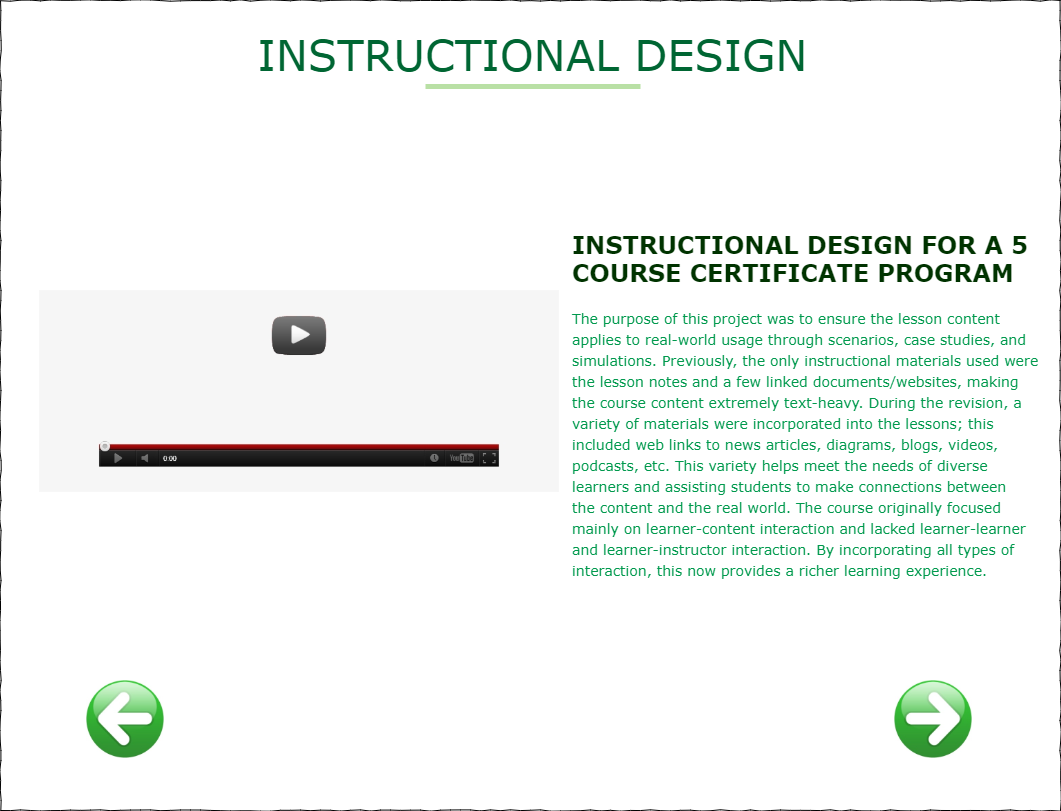

The diagram above was exported from draw.io. Its source (the exported page's mxGraphModel, read from the mxfile embedded in the PNG):
<mxGraphModel dx="1086" dy="966" grid="0" gridSize="10" guides="1" tooltips="1" connect="1" arrows="1" fold="1" page="1" pageScale="1" pageWidth="1100" pageHeight="850" background="#ffffff" math="0" shadow="0">
  <root>
    <mxCell id="0" />
    <mxCell id="1" parent="0" />
    <mxCell id="677b7b8949515195-1" value="" style="whiteSpace=wrap;html=1;rounded=0;shadow=0;labelBackgroundColor=none;strokeColor=#000000;strokeWidth=1;fontFamily=Verdana;fontSize=12;fontColor=#000000;align=center;comic=1;" parent="1" vertex="1">
      <mxGeometry x="18" y="34" width="1060" height="810" as="geometry" />
    </mxCell>
    <mxCell id="677b7b8949515195-11" value="INSTRUCTIONAL DESIGN" style="text;html=1;points=[];align=center;verticalAlign=top;spacingTop=-4;fontSize=43;fontFamily=Verdana;fontColor=#006633;" parent="1" vertex="1">
      <mxGeometry x="185" y="60" width="730" height="50" as="geometry" />
    </mxCell>
    <mxCell id="677b7b8949515195-14" value="&lt;b&gt;&lt;span style=&quot;color: rgb(0 , 51 , 0) ; background: transparent ; font-size: 24px ; margin: 0px ; padding: 0px ; border: 0px ; outline: 0px ; vertical-align: baseline&quot;&gt;&lt;span style=&quot;margin: 0px ; padding: 0px ; border: 0px ; outline: 0px ; vertical-align: baseline ; background: transparent&quot;&gt;INSTRUCTIONAL DESIGN FOR A&amp;nbsp;&lt;/span&gt;&lt;/span&gt;&lt;span style=&quot;color: rgb(0 , 51 , 0) ; background-color: transparent ; font-size: 24px&quot;&gt;5&lt;/span&gt;&lt;br&gt;&lt;/b&gt;&lt;h5 class=&quot;font_5&quot; style=&quot;margin: 0px ; padding: 0px ; border: 0px ; outline: 0px ; vertical-align: baseline ; background: transparent ; font-style: normal ; font-size: 24px ; line-height: 1.2em ; letter-spacing: normal ; text-indent: 0px ; text-transform: none ; word-spacing: 0px&quot;&gt;&lt;font color=&quot;#003300&quot;&gt;COURSE CERTIFICATE PROGRAM&lt;/font&gt;&lt;/h5&gt;&lt;h6 class=&quot;font_6&quot; style=&quot;margin: 0px ; padding: 0px ; border: 0px ; outline: 0px ; vertical-align: baseline ; background: transparent ; font-style: normal ; font-size: 18px ; line-height: 1.2em ; letter-spacing: normal ; text-indent: 0px ; text-transform: none ; word-spacing: 0px&quot;&gt;&amp;nbsp;&lt;/h6&gt;&lt;p class=&quot;font_8&quot; style=&quot;margin: 0px ; padding: 0px ; border: 0px ; outline: 0px ; vertical-align: baseline ; background: transparent ; font-style: normal ; font-weight: 400 ; font-size: 14px ; line-height: 1.5em ; letter-spacing: normal ; text-indent: 0px ; text-transform: none ; word-spacing: 0px ; text-align: justify&quot;&gt;&lt;span style=&quot;margin: 0px ; padding: 0px ; border: 0px ; outline: 0px ; vertical-align: baseline ; background: transparent&quot;&gt;&lt;span style=&quot;margin: 0px ; padding: 0px ; border: 0px ; outline: 0px ; vertical-align: baseline ; background: transparent&quot;&gt;&lt;font color=&quot;#00994d&quot;&gt;The purpose of this project was to ensure the lesson content&amp;nbsp;&lt;/font&gt;&lt;/span&gt;&lt;/span&gt;&lt;/p&gt;&lt;p class=&quot;font_8&quot; style=&quot;margin: 0px ; padding: 0px ; border: 0px ; outline: 0px ; vertical-align: baseline ; background: transparent ; font-style: normal ; font-weight: 400 ; font-size: 14px ; line-height: 1.5em ; letter-spacing: normal ; text-indent: 0px ; text-transform: none ; word-spacing: 0px ; text-align: justify&quot;&gt;&lt;span style=&quot;margin: 0px ; padding: 0px ; border: 0px ; outline: 0px ; vertical-align: baseline ; background: transparent&quot;&gt;&lt;span style=&quot;margin: 0px ; padding: 0px ; border: 0px ; outline: 0px ; vertical-align: baseline ; background: transparent ; font-family: , sans-serif&quot;&gt;&lt;font color=&quot;#00994d&quot;&gt;applies to real-world usage through scenarios, case studies, and&amp;nbsp;&lt;/font&gt;&lt;/span&gt;&lt;/span&gt;&lt;/p&gt;&lt;p class=&quot;font_8&quot; style=&quot;margin: 0px ; padding: 0px ; border: 0px ; outline: 0px ; vertical-align: baseline ; background: transparent ; font-style: normal ; font-weight: 400 ; font-size: 14px ; line-height: 1.5em ; letter-spacing: normal ; text-indent: 0px ; text-transform: none ; word-spacing: 0px ; text-align: justify&quot;&gt;&lt;span style=&quot;margin: 0px ; padding: 0px ; border: 0px ; outline: 0px ; vertical-align: baseline ; background: transparent&quot;&gt;&lt;span style=&quot;margin: 0px ; padding: 0px ; border: 0px ; outline: 0px ; vertical-align: baseline ; background: transparent ; font-family: , sans-serif&quot;&gt;&lt;font color=&quot;#00994d&quot;&gt;simulations. Previously, the only instructional materials used were&lt;/font&gt;&lt;/span&gt;&lt;/span&gt;&lt;/p&gt;&lt;p class=&quot;font_8&quot; style=&quot;margin: 0px ; padding: 0px ; border: 0px ; outline: 0px ; vertical-align: baseline ; background: transparent ; font-style: normal ; font-weight: 400 ; font-size: 14px ; line-height: 1.5em ; letter-spacing: normal ; text-indent: 0px ; text-transform: none ; word-spacing: 0px ; text-align: justify&quot;&gt;&lt;span style=&quot;margin: 0px ; padding: 0px ; border: 0px ; outline: 0px ; vertical-align: baseline ; background: transparent&quot;&gt;&lt;span style=&quot;margin: 0px ; padding: 0px ; border: 0px ; outline: 0px ; vertical-align: baseline ; background: transparent ; font-family: , sans-serif&quot;&gt;&lt;font color=&quot;#00994d&quot;&gt;the lesson notes and a few linked documents/websites, making&amp;nbsp;&lt;/font&gt;&lt;/span&gt;&lt;/span&gt;&lt;/p&gt;&lt;p class=&quot;font_8&quot; style=&quot;margin: 0px ; padding: 0px ; border: 0px ; outline: 0px ; vertical-align: baseline ; background: transparent ; font-style: normal ; font-weight: 400 ; font-size: 14px ; line-height: 1.5em ; letter-spacing: normal ; text-indent: 0px ; text-transform: none ; word-spacing: 0px ; text-align: justify&quot;&gt;&lt;span style=&quot;margin: 0px ; padding: 0px ; border: 0px ; outline: 0px ; vertical-align: baseline ; background: transparent&quot;&gt;&lt;span style=&quot;margin: 0px ; padding: 0px ; border: 0px ; outline: 0px ; vertical-align: baseline ; background: transparent ; font-family: , sans-serif&quot;&gt;&lt;font color=&quot;#00994d&quot;&gt;the course content extremely text-heavy. During the revision, a&amp;nbsp;&lt;/font&gt;&lt;/span&gt;&lt;/span&gt;&lt;/p&gt;&lt;p class=&quot;font_8&quot; style=&quot;margin: 0px ; padding: 0px ; border: 0px ; outline: 0px ; vertical-align: baseline ; background: transparent ; font-style: normal ; font-weight: 400 ; font-size: 14px ; line-height: 1.5em ; letter-spacing: normal ; text-indent: 0px ; text-transform: none ; word-spacing: 0px ; text-align: justify&quot;&gt;&lt;span style=&quot;margin: 0px ; padding: 0px ; border: 0px ; outline: 0px ; vertical-align: baseline ; background: transparent&quot;&gt;&lt;span style=&quot;margin: 0px ; padding: 0px ; border: 0px ; outline: 0px ; vertical-align: baseline ; background: transparent ; font-family: , sans-serif&quot;&gt;&lt;font color=&quot;#00994d&quot;&gt;variety of materials were incorporated into the lessons; this&amp;nbsp;&lt;/font&gt;&lt;/span&gt;&lt;/span&gt;&lt;/p&gt;&lt;p class=&quot;font_8&quot; style=&quot;margin: 0px ; padding: 0px ; border: 0px ; outline: 0px ; vertical-align: baseline ; background: transparent ; font-style: normal ; font-weight: 400 ; font-size: 14px ; line-height: 1.5em ; letter-spacing: normal ; text-indent: 0px ; text-transform: none ; word-spacing: 0px ; text-align: justify&quot;&gt;&lt;span style=&quot;margin: 0px ; padding: 0px ; border: 0px ; outline: 0px ; vertical-align: baseline ; background: transparent&quot;&gt;&lt;span style=&quot;margin: 0px ; padding: 0px ; border: 0px ; outline: 0px ; vertical-align: baseline ; background: transparent ; font-family: , sans-serif&quot;&gt;&lt;font color=&quot;#00994d&quot;&gt;included web links to news articles, diagrams, blogs, videos,&amp;nbsp;&lt;/font&gt;&lt;/span&gt;&lt;/span&gt;&lt;/p&gt;&lt;p class=&quot;font_8&quot; style=&quot;margin: 0px ; padding: 0px ; border: 0px ; outline: 0px ; vertical-align: baseline ; background: transparent ; font-style: normal ; font-weight: 400 ; font-size: 14px ; line-height: 1.5em ; letter-spacing: normal ; text-indent: 0px ; text-transform: none ; word-spacing: 0px ; text-align: justify&quot;&gt;&lt;span style=&quot;margin: 0px ; padding: 0px ; border: 0px ; outline: 0px ; vertical-align: baseline ; background: transparent&quot;&gt;&lt;span style=&quot;margin: 0px ; padding: 0px ; border: 0px ; outline: 0px ; vertical-align: baseline ; background: transparent ; font-family: , sans-serif&quot;&gt;&lt;font color=&quot;#00994d&quot;&gt;podcasts, etc. This variety helps meet the needs of diverse&amp;nbsp;&lt;/font&gt;&lt;/span&gt;&lt;/span&gt;&lt;/p&gt;&lt;p class=&quot;font_8&quot; style=&quot;margin: 0px ; padding: 0px ; border: 0px ; outline: 0px ; vertical-align: baseline ; background: transparent ; font-style: normal ; font-weight: 400 ; font-size: 14px ; line-height: 1.5em ; letter-spacing: normal ; text-indent: 0px ; text-transform: none ; word-spacing: 0px ; text-align: justify&quot;&gt;&lt;span style=&quot;margin: 0px ; padding: 0px ; border: 0px ; outline: 0px ; vertical-align: baseline ; background: transparent&quot;&gt;&lt;span style=&quot;margin: 0px ; padding: 0px ; border: 0px ; outline: 0px ; vertical-align: baseline ; background: transparent ; font-family: , sans-serif&quot;&gt;&lt;font color=&quot;#00994d&quot;&gt;learners and assisting students to make connections between&amp;nbsp;&lt;/font&gt;&lt;/span&gt;&lt;/span&gt;&lt;/p&gt;&lt;p class=&quot;font_8&quot; style=&quot;margin: 0px ; padding: 0px ; border: 0px ; outline: 0px ; vertical-align: baseline ; background: transparent ; font-style: normal ; font-weight: 400 ; font-size: 14px ; line-height: 1.5em ; letter-spacing: normal ; text-indent: 0px ; text-transform: none ; word-spacing: 0px ; text-align: justify&quot;&gt;&lt;span style=&quot;margin: 0px ; padding: 0px ; border: 0px ; outline: 0px ; vertical-align: baseline ; background: transparent&quot;&gt;&lt;span style=&quot;margin: 0px ; padding: 0px ; border: 0px ; outline: 0px ; vertical-align: baseline ; background: transparent ; font-family: , sans-serif&quot;&gt;&lt;font color=&quot;#00994d&quot;&gt;the content and the real world. The course originally focused&amp;nbsp;&lt;/font&gt;&lt;/span&gt;&lt;/span&gt;&lt;/p&gt;&lt;p class=&quot;font_8&quot; style=&quot;margin: 0px ; padding: 0px ; border: 0px ; outline: 0px ; vertical-align: baseline ; background: transparent ; font-style: normal ; font-weight: 400 ; font-size: 14px ; line-height: 1.5em ; letter-spacing: normal ; text-indent: 0px ; text-transform: none ; word-spacing: 0px ; text-align: justify&quot;&gt;&lt;span style=&quot;margin: 0px ; padding: 0px ; border: 0px ; outline: 0px ; vertical-align: baseline ; background: transparent&quot;&gt;&lt;span style=&quot;margin: 0px ; padding: 0px ; border: 0px ; outline: 0px ; vertical-align: baseline ; background: transparent ; font-family: , sans-serif&quot;&gt;&lt;font color=&quot;#00994d&quot;&gt;mainly on learner-content interaction and lacked learner-learner&amp;nbsp;&lt;/font&gt;&lt;/span&gt;&lt;/span&gt;&lt;/p&gt;&lt;p class=&quot;font_8&quot; style=&quot;margin: 0px ; padding: 0px ; border: 0px ; outline: 0px ; vertical-align: baseline ; background: transparent ; font-style: normal ; font-weight: 400 ; font-size: 14px ; line-height: 1.5em ; letter-spacing: normal ; text-indent: 0px ; text-transform: none ; word-spacing: 0px ; text-align: justify&quot;&gt;&lt;span style=&quot;margin: 0px ; padding: 0px ; border: 0px ; outline: 0px ; vertical-align: baseline ; background: transparent&quot;&gt;&lt;span style=&quot;margin: 0px ; padding: 0px ; border: 0px ; outline: 0px ; vertical-align: baseline ; background: transparent ; font-family: , sans-serif&quot;&gt;&lt;font color=&quot;#00994d&quot;&gt;and learner-instructor interaction. By incorporating all types of&amp;nbsp;&lt;/font&gt;&lt;/span&gt;&lt;/span&gt;&lt;/p&gt;&lt;p class=&quot;font_8&quot; style=&quot;margin: 0px ; padding: 0px ; border: 0px ; outline: 0px ; vertical-align: baseline ; background: transparent ; font-style: normal ; font-weight: 400 ; font-size: 14px ; line-height: 1.5em ; letter-spacing: normal ; text-indent: 0px ; text-transform: none ; word-spacing: 0px ; text-align: justify&quot;&gt;&lt;span style=&quot;margin: 0px ; padding: 0px ; border: 0px ; outline: 0px ; vertical-align: baseline ; background: transparent&quot;&gt;&lt;span style=&quot;margin: 0px ; padding: 0px ; border: 0px ; outline: 0px ; vertical-align: baseline ; background: transparent&quot;&gt;&lt;font color=&quot;#00994d&quot;&gt;interaction, this now provides&amp;nbsp;a richer learning experience.&lt;/font&gt;&lt;/span&gt;&lt;/span&gt;&lt;/p&gt;" style="text;html=1;points=[];align=left;verticalAlign=top;spacingTop=-4;fontSize=14;fontFamily=Verdana;fontColor=#006633;" parent="1" vertex="1">
      <mxGeometry x="588" y="262" width="481" height="354" as="geometry" />
    </mxCell>
    <mxCell id="Ew0NPkFFj7mLaqIRoyOl-1" value="" style="line;strokeWidth=5;html=1;fontSize=43;fontColor=#00994D;align=center;fillColor=#B9E0A5;gradientColor=#ffffff;strokeColor=#B9E0A5;" parent="1" vertex="1">
      <mxGeometry x="443" y="115" width="215" height="10" as="geometry" />
    </mxCell>
    <mxCell id="Ew0NPkFFj7mLaqIRoyOl-4" value="" style="shape=image;verticalLabelPosition=bottom;labelBackgroundColor=#ffffff;verticalAlign=top;aspect=fixed;imageAspect=0;image=https://images.all-free-download.com/images/graphiclarge/green_globe_left_arrow_558.jpg;" parent="1" vertex="1">
      <mxGeometry x="104" y="714" width="78" height="78" as="geometry" />
    </mxCell>
    <mxCell id="Ew0NPkFFj7mLaqIRoyOl-5" value="" style="shape=image;verticalLabelPosition=bottom;labelBackgroundColor=#ffffff;verticalAlign=top;aspect=fixed;imageAspect=0;image=https://images.all-free-download.com/images/graphiclarge/green_globe_left_arrow_558.jpg;flipH=1;" parent="1" vertex="1">
      <mxGeometry x="911" y="714" width="78" height="78" as="geometry" />
    </mxCell>
    <mxCell id="Ew0NPkFFj7mLaqIRoyOl-6" value="" style="shape=image;verticalLabelPosition=bottom;labelBackgroundColor=#ffffff;verticalAlign=top;aspect=fixed;imageAspect=0;image=https://www.seekpng.com/png/detail/148-1484670_youtube-video-overlay-png-youtube-video-player-overlay.png;" parent="1" vertex="1">
      <mxGeometry x="57" y="324" width="520" height="202" as="geometry" />
    </mxCell>
  </root>
</mxGraphModel>